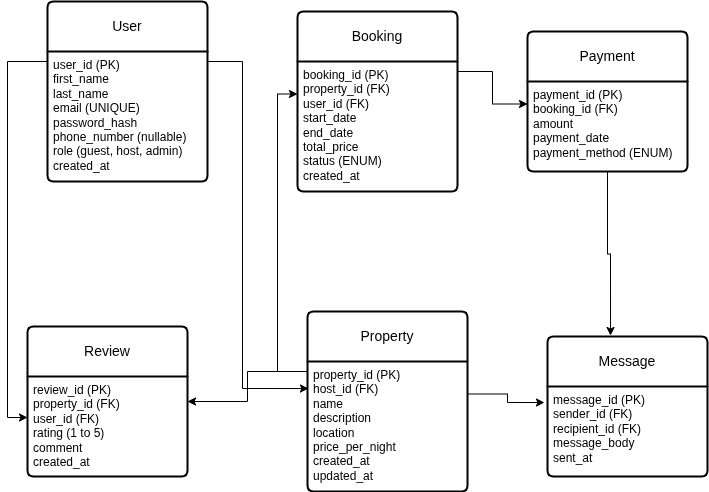

The diagram above was exported from draw.io. Its source (the exported page's mxGraphModel, read from the mxfile embedded in the PNG):
<mxGraphModel dx="1360" dy="759" grid="1" gridSize="10" guides="1" tooltips="1" connect="1" arrows="1" fold="1" page="1" pageScale="1" pageWidth="827" pageHeight="1169" math="0" shadow="0">
  <root>
    <mxCell id="0" />
    <mxCell id="1" parent="0" />
    <mxCell id="7yfLTtQws-4GLwlBge6d-1" value="Booking" style="swimlane;childLayout=stackLayout;horizontal=1;startSize=50;horizontalStack=0;rounded=1;fontSize=14;fontStyle=0;strokeWidth=2;resizeParent=0;resizeLast=1;shadow=0;dashed=0;align=center;arcSize=4;whiteSpace=wrap;html=1;" vertex="1" parent="1">
      <mxGeometry x="310" y="120" width="160" height="180" as="geometry" />
    </mxCell>
    <mxCell id="7yfLTtQws-4GLwlBge6d-2" value="&lt;div&gt;booking_id (PK)&lt;/div&gt;&lt;div&gt;property_id (FK)&lt;/div&gt;&lt;div&gt;user_id (FK)&lt;/div&gt;&lt;div&gt;start_date&lt;/div&gt;&lt;div&gt;end_date&lt;/div&gt;&lt;div&gt;total_price&lt;/div&gt;&lt;div&gt;status (ENUM)&lt;/div&gt;&lt;div&gt;created_at&amp;nbsp;&lt;/div&gt;" style="align=left;strokeColor=none;fillColor=none;spacingLeft=4;spacingRight=4;fontSize=12;verticalAlign=top;resizable=0;rotatable=0;part=1;html=1;whiteSpace=wrap;" vertex="1" parent="7yfLTtQws-4GLwlBge6d-1">
      <mxGeometry y="50" width="160" height="130" as="geometry" />
    </mxCell>
    <mxCell id="7yfLTtQws-4GLwlBge6d-3" value="Payment" style="swimlane;childLayout=stackLayout;horizontal=1;startSize=50;horizontalStack=0;rounded=1;fontSize=14;fontStyle=0;strokeWidth=2;resizeParent=0;resizeLast=1;shadow=0;dashed=0;align=center;arcSize=4;whiteSpace=wrap;html=1;" vertex="1" parent="1">
      <mxGeometry x="540" y="140" width="160" height="140" as="geometry" />
    </mxCell>
    <mxCell id="7yfLTtQws-4GLwlBge6d-4" value="&lt;div&gt;payment_id (PK)&lt;/div&gt;&lt;div&gt;booking_id (FK)&lt;/div&gt;&lt;div&gt;amount&lt;/div&gt;&lt;div&gt;payment_date&lt;/div&gt;&lt;div&gt;payment_method (ENUM)&lt;/div&gt;" style="align=left;strokeColor=none;fillColor=none;spacingLeft=4;spacingRight=4;fontSize=12;verticalAlign=top;resizable=0;rotatable=0;part=1;html=1;whiteSpace=wrap;" vertex="1" parent="7yfLTtQws-4GLwlBge6d-3">
      <mxGeometry y="50" width="160" height="90" as="geometry" />
    </mxCell>
    <mxCell id="7yfLTtQws-4GLwlBge6d-13" value="" style="shape=singleArrow;whiteSpace=wrap;html=1;arrowWidth=0.4;arrowSize=0.4;fontSize=14;fontStyle=0;startSize=50;horizontal=1;rounded=1;strokeWidth=2;shadow=0;dashed=0;arcSize=4;" vertex="1" parent="7yfLTtQws-4GLwlBge6d-3">
      <mxGeometry y="140" width="160" as="geometry" />
    </mxCell>
    <mxCell id="7yfLTtQws-4GLwlBge6d-5" value="Message" style="swimlane;childLayout=stackLayout;horizontal=1;startSize=50;horizontalStack=0;rounded=1;fontSize=14;fontStyle=0;strokeWidth=2;resizeParent=0;resizeLast=1;shadow=0;dashed=0;align=center;arcSize=4;whiteSpace=wrap;html=1;" vertex="1" parent="1">
      <mxGeometry x="560" y="445" width="160" height="140" as="geometry" />
    </mxCell>
    <mxCell id="7yfLTtQws-4GLwlBge6d-6" value="&lt;div&gt;message_id (PK)&lt;/div&gt;&lt;div&gt;sender_id (FK)&lt;/div&gt;&lt;div&gt;recipient_id (FK)&lt;/div&gt;&lt;div&gt;message_body&lt;/div&gt;&lt;div&gt;sent_at&lt;/div&gt;" style="align=left;strokeColor=none;fillColor=none;spacingLeft=4;spacingRight=4;fontSize=12;verticalAlign=top;resizable=0;rotatable=0;part=1;html=1;whiteSpace=wrap;" vertex="1" parent="7yfLTtQws-4GLwlBge6d-5">
      <mxGeometry y="50" width="160" height="90" as="geometry" />
    </mxCell>
    <mxCell id="7yfLTtQws-4GLwlBge6d-7" value="Review" style="swimlane;childLayout=stackLayout;horizontal=1;startSize=50;horizontalStack=0;rounded=1;fontSize=14;fontStyle=0;strokeWidth=2;resizeParent=0;resizeLast=1;shadow=0;dashed=0;align=center;arcSize=4;whiteSpace=wrap;html=1;" vertex="1" parent="1">
      <mxGeometry x="40" y="435" width="160" height="150" as="geometry" />
    </mxCell>
    <mxCell id="7yfLTtQws-4GLwlBge6d-8" value="&lt;div&gt;review_id (PK)&lt;/div&gt;&lt;div&gt;property_id (FK)&lt;/div&gt;&lt;div&gt;user_id (FK)&lt;/div&gt;&lt;div&gt;rating (1 to 5)&lt;/div&gt;&lt;div&gt;comment&lt;/div&gt;&lt;div&gt;created_at&lt;/div&gt;" style="align=left;strokeColor=none;fillColor=none;spacingLeft=4;spacingRight=4;fontSize=12;verticalAlign=top;resizable=0;rotatable=0;part=1;html=1;whiteSpace=wrap;" vertex="1" parent="7yfLTtQws-4GLwlBge6d-7">
      <mxGeometry y="50" width="160" height="100" as="geometry" />
    </mxCell>
    <mxCell id="7yfLTtQws-4GLwlBge6d-9" value="Property" style="swimlane;childLayout=stackLayout;horizontal=1;startSize=50;horizontalStack=0;rounded=1;fontSize=14;fontStyle=0;strokeWidth=2;resizeParent=0;resizeLast=1;shadow=0;dashed=0;align=center;arcSize=4;whiteSpace=wrap;html=1;" vertex="1" parent="1">
      <mxGeometry x="320" y="420" width="160" height="180" as="geometry" />
    </mxCell>
    <mxCell id="7yfLTtQws-4GLwlBge6d-10" value="&lt;div&gt;property_id (PK)&lt;/div&gt;&lt;div&gt;host_id (FK)&lt;/div&gt;&lt;div&gt;name&lt;/div&gt;&lt;div&gt;description&lt;/div&gt;&lt;div&gt;location&lt;/div&gt;&lt;div&gt;price_per_night&lt;/div&gt;&lt;div&gt;created_at&lt;/div&gt;&lt;div&gt;updated_at&lt;/div&gt;" style="align=left;strokeColor=none;fillColor=none;spacingLeft=4;spacingRight=4;fontSize=12;verticalAlign=top;resizable=0;rotatable=0;part=1;html=1;whiteSpace=wrap;" vertex="1" parent="7yfLTtQws-4GLwlBge6d-9">
      <mxGeometry y="50" width="160" height="130" as="geometry" />
    </mxCell>
    <mxCell id="7yfLTtQws-4GLwlBge6d-11" value="User" style="swimlane;childLayout=stackLayout;horizontal=1;startSize=50;horizontalStack=0;rounded=1;fontSize=14;fontStyle=0;strokeWidth=2;resizeParent=0;resizeLast=1;shadow=0;dashed=0;align=center;arcSize=4;whiteSpace=wrap;html=1;" vertex="1" parent="1">
      <mxGeometry x="60" y="110" width="160" height="180" as="geometry" />
    </mxCell>
    <mxCell id="7yfLTtQws-4GLwlBge6d-12" value="&lt;div&gt;user_id (PK)&amp;nbsp; &amp;nbsp; &amp;nbsp; &amp;nbsp; &amp;nbsp; &amp;nbsp; &amp;nbsp; &lt;span style=&quot;background-color: transparent; color: light-dark(rgb(0, 0, 0), rgb(255, 255, 255));&quot;&gt;first_name&lt;/span&gt;&lt;/div&gt;&lt;div&gt;last_name&lt;/div&gt;&lt;div&gt;email (UNIQUE)&lt;/div&gt;&lt;div&gt;password_hash&lt;/div&gt;&lt;div&gt;phone_number (nullable)&lt;/div&gt;&lt;div&gt;role (guest, host, admin)&amp;nbsp;&lt;/div&gt;&lt;div&gt;created_at&amp;nbsp;&lt;/div&gt;" style="align=left;strokeColor=none;fillColor=none;spacingLeft=4;spacingRight=4;fontSize=12;verticalAlign=top;resizable=0;rotatable=0;part=1;html=1;whiteSpace=wrap;" vertex="1" parent="7yfLTtQws-4GLwlBge6d-11">
      <mxGeometry y="50" width="160" height="130" as="geometry" />
    </mxCell>
    <mxCell id="7yfLTtQws-4GLwlBge6d-19" style="edgeStyle=orthogonalEdgeStyle;rounded=0;orthogonalLoop=1;jettySize=auto;html=1;exitX=0;exitY=0.25;exitDx=0;exitDy=0;entryX=0;entryY=0.41;entryDx=0;entryDy=0;entryPerimeter=0;" edge="1" parent="1" source="7yfLTtQws-4GLwlBge6d-12" target="7yfLTtQws-4GLwlBge6d-8">
      <mxGeometry relative="1" as="geometry">
        <Array as="points">
          <mxPoint x="60" y="170" />
          <mxPoint x="20" y="170" />
          <mxPoint x="20" y="526" />
        </Array>
      </mxGeometry>
    </mxCell>
    <mxCell id="7yfLTtQws-4GLwlBge6d-20" style="edgeStyle=orthogonalEdgeStyle;rounded=0;orthogonalLoop=1;jettySize=auto;html=1;exitX=1;exitY=0.25;exitDx=0;exitDy=0;entryX=0.006;entryY=0.208;entryDx=0;entryDy=0;entryPerimeter=0;" edge="1" parent="1" source="7yfLTtQws-4GLwlBge6d-12" target="7yfLTtQws-4GLwlBge6d-10">
      <mxGeometry relative="1" as="geometry">
        <Array as="points">
          <mxPoint x="220" y="170" />
          <mxPoint x="255" y="170" />
          <mxPoint x="255" y="497" />
        </Array>
      </mxGeometry>
    </mxCell>
    <mxCell id="7yfLTtQws-4GLwlBge6d-23" style="edgeStyle=orthogonalEdgeStyle;rounded=0;orthogonalLoop=1;jettySize=auto;html=1;exitX=1;exitY=0;exitDx=0;exitDy=0;entryX=0;entryY=0.25;entryDx=0;entryDy=0;" edge="1" parent="1" source="7yfLTtQws-4GLwlBge6d-2" target="7yfLTtQws-4GLwlBge6d-4">
      <mxGeometry relative="1" as="geometry">
        <Array as="points">
          <mxPoint x="470" y="180" />
          <mxPoint x="505" y="180" />
          <mxPoint x="505" y="213" />
        </Array>
      </mxGeometry>
    </mxCell>
    <mxCell id="7yfLTtQws-4GLwlBge6d-26" style="edgeStyle=orthogonalEdgeStyle;rounded=0;orthogonalLoop=1;jettySize=auto;html=1;exitX=0;exitY=0;exitDx=0;exitDy=0;entryX=0;entryY=0.25;entryDx=0;entryDy=0;" edge="1" parent="1" source="7yfLTtQws-4GLwlBge6d-10" target="7yfLTtQws-4GLwlBge6d-2">
      <mxGeometry relative="1" as="geometry">
        <Array as="points">
          <mxPoint x="320" y="480" />
          <mxPoint x="290" y="480" />
          <mxPoint x="290" y="203" />
        </Array>
      </mxGeometry>
    </mxCell>
    <mxCell id="7yfLTtQws-4GLwlBge6d-27" style="edgeStyle=orthogonalEdgeStyle;rounded=0;orthogonalLoop=1;jettySize=auto;html=1;exitX=1;exitY=0.25;exitDx=0;exitDy=0;entryX=-0.019;entryY=0.178;entryDx=0;entryDy=0;entryPerimeter=0;" edge="1" parent="1" source="7yfLTtQws-4GLwlBge6d-10" target="7yfLTtQws-4GLwlBge6d-6">
      <mxGeometry relative="1" as="geometry" />
    </mxCell>
    <mxCell id="7yfLTtQws-4GLwlBge6d-28" style="edgeStyle=orthogonalEdgeStyle;rounded=0;orthogonalLoop=1;jettySize=auto;html=1;exitX=0.5;exitY=1;exitDx=0;exitDy=0;entryX=0.394;entryY=-0.007;entryDx=0;entryDy=0;entryPerimeter=0;" edge="1" parent="1" source="7yfLTtQws-4GLwlBge6d-4" target="7yfLTtQws-4GLwlBge6d-5">
      <mxGeometry relative="1" as="geometry" />
    </mxCell>
    <mxCell id="7yfLTtQws-4GLwlBge6d-30" style="edgeStyle=orthogonalEdgeStyle;rounded=0;orthogonalLoop=1;jettySize=auto;html=1;exitX=0;exitY=0;exitDx=0;exitDy=0;entryX=1;entryY=0.25;entryDx=0;entryDy=0;" edge="1" parent="1" source="7yfLTtQws-4GLwlBge6d-10" target="7yfLTtQws-4GLwlBge6d-8">
      <mxGeometry relative="1" as="geometry">
        <Array as="points">
          <mxPoint x="320" y="480" />
          <mxPoint x="260" y="480" />
          <mxPoint x="260" y="510" />
        </Array>
      </mxGeometry>
    </mxCell>
  </root>
</mxGraphModel>